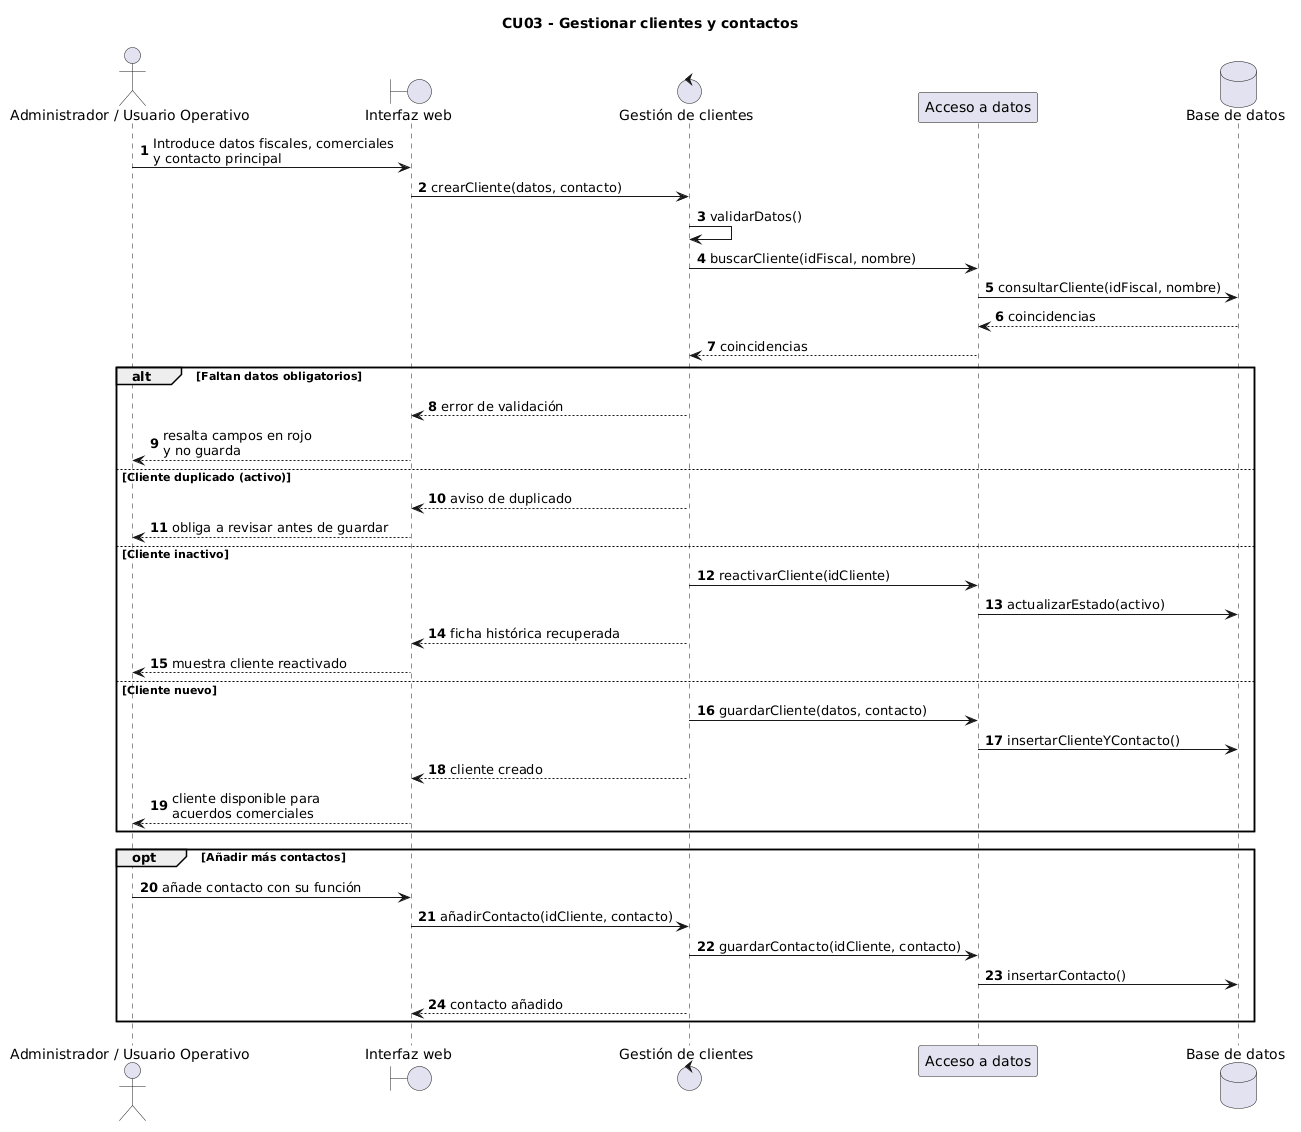

The diagram above was rendered by PlantUML. Its source (embedded in the PNG):
@startuml
title CU03 - Gestionar clientes y contactos

autonumber

actor "Administrador / Usuario Operativo" as Usuario
boundary "Interfaz web" as Web
control "Gestión de clientes" as Gestion
participant "Acceso a datos" as Datos
database "Base de datos" as BD

Usuario -> Web : Introduce datos fiscales, comerciales\ny contacto principal
Web -> Gestion : crearCliente(datos, contacto)
Gestion -> Gestion : validarDatos()
Gestion -> Datos : buscarCliente(idFiscal, nombre)
Datos -> BD : consultarCliente(idFiscal, nombre)
BD --> Datos : coincidencias
Datos --> Gestion : coincidencias

alt Faltan datos obligatorios
    Gestion --> Web : error de validación
    Web --> Usuario : resalta campos en rojo\ny no guarda
else Cliente duplicado (activo)
    Gestion --> Web : aviso de duplicado
    Web --> Usuario : obliga a revisar antes de guardar
else Cliente inactivo
    Gestion -> Datos : reactivarCliente(idCliente)
    Datos -> BD : actualizarEstado(activo)
    Gestion --> Web : ficha histórica recuperada
    Web --> Usuario : muestra cliente reactivado
else Cliente nuevo
    Gestion -> Datos : guardarCliente(datos, contacto)
    Datos -> BD : insertarClienteYContacto()
    Gestion --> Web : cliente creado
    Web --> Usuario : cliente disponible para\nacuerdos comerciales
end

opt Añadir más contactos
    Usuario -> Web : añade contacto con su función
    Web -> Gestion : añadirContacto(idCliente, contacto)
    Gestion -> Datos : guardarContacto(idCliente, contacto)
    Datos -> BD : insertarContacto()
    Gestion --> Web : contacto añadido
end
@enduml